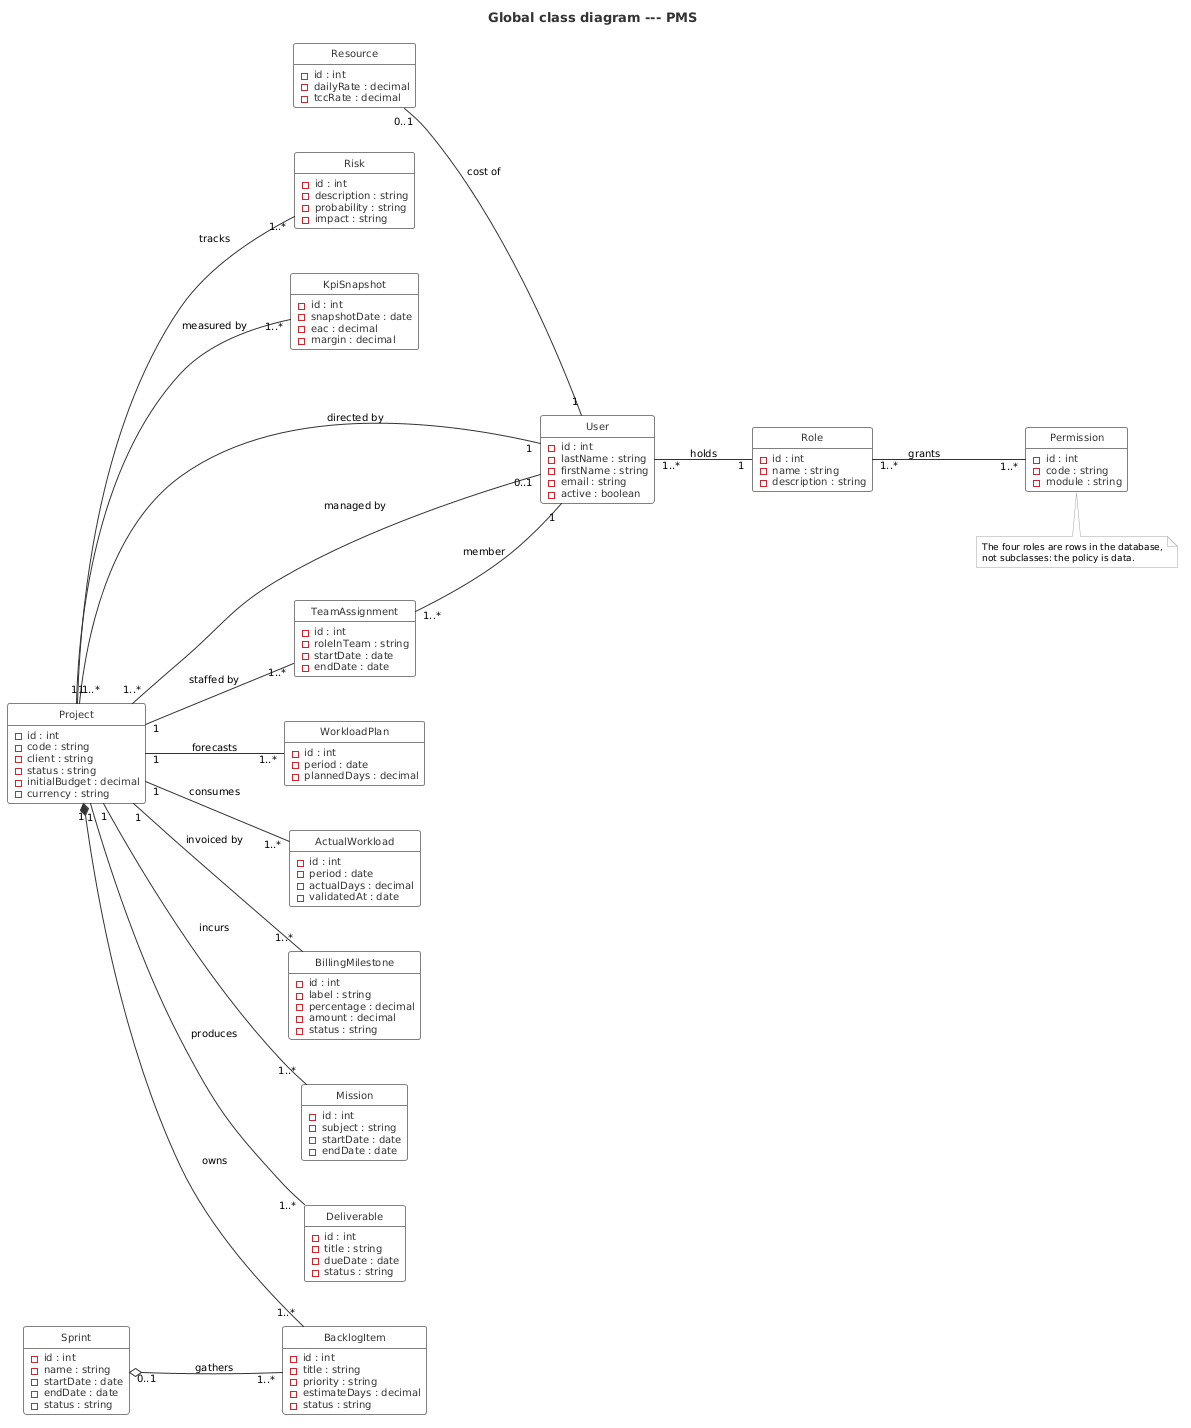

The diagram above was rendered by PlantUML. Its source (embedded in the PNG):
@startuml class_global_simple
title Global class diagram --- PMS

left to right direction

skinparam shadowing false
skinparam nodesep 45
skinparam ranksep 70
skinparam class {
  BackgroundColor       #FFFFFF
  BorderColor           #808080
  BorderThickness       1
  HeaderBackgroundColor #FFFFFF
  FontColor             #333333
  FontName              Helvetica
  FontSize              11
  FontStyle             plain
  AttributeFontColor    #333333
  AttributeFontName     Helvetica
  AttributeFontSize     10
}
skinparam ArrowColor      #333333
skinparam ArrowThickness  1
skinparam ArrowFontColor  #000000
skinparam ArrowFontStyle  plain
skinparam ArrowFontName   Helvetica
skinparam ArrowFontSize   10
skinparam TitleFontName   Helvetica
skinparam TitleFontSize   13
skinparam TitleFontColor  #333333
skinparam noteBorderColor     #AAAAAA
skinparam noteBackgroundColor #FAFAFA
skinparam noteFontName        Helvetica
skinparam noteFontSize        9
hide circle
hide empty methods

class User {
  - id : int
  - lastName : string
  - firstName : string
  - email : string
  - active : boolean
}

class Role {
  - id : int
  - name : string
  - description : string
}

class Permission {
  - id : int
  - code : string
  - module : string
}

class Resource {
  - id : int
  - dailyRate : decimal
  - tccRate : decimal
}

class Project {
  - id : int
  - code : string
  - client : string
  - status : string
  - initialBudget : decimal
  - currency : string
}

class TeamAssignment {
  - id : int
  - roleInTeam : string
  - startDate : date
  - endDate : date
}

class WorkloadPlan {
  - id : int
  - period : date
  - plannedDays : decimal
}

class ActualWorkload {
  - id : int
  - period : date
  - actualDays : decimal
  - validatedAt : date
}

class BillingMilestone {
  - id : int
  - label : string
  - percentage : decimal
  - amount : decimal
  - status : string
}

class Mission {
  - id : int
  - subject : string
  - startDate : date
  - endDate : date
}

class Sprint {
  - id : int
  - name : string
  - startDate : date
  - endDate : date
  - status : string
}

class BacklogItem {
  - id : int
  - title : string
  - priority : string
  - estimateDays : decimal
  - status : string
}

class Deliverable {
  - id : int
  - title : string
  - dueDate : date
  - status : string
}

class Risk {
  - id : int
  - description : string
  - probability : string
  - impact : string
}

class KpiSnapshot {
  - id : int
  - snapshotDate : date
  - eac : decimal
  - margin : decimal
}

User "1..*" -- "1" Role          : holds
Role        "1..*" -- "1..*" Permission : grants
Resource   "0..1" -- "1" User   : cost of

Project "1..*" -- "1" User    : directed by
Project "1..*" -- "0..1" User : managed by
TeamAssignment "1..*" -- "1" User : member

Project "1" -- "1..*" TeamAssignment : staffed by
Project "1" -- "1..*" WorkloadPlan : forecasts
Project "1" -- "1..*" ActualWorkload : consumes
Project "1" -- "1..*" BillingMilestone : invoiced by
Project "1" -- "1..*" Mission : incurs
Project "1" *-- "1..*" BacklogItem : owns
Project "1" -- "1..*" Deliverable : produces
Project "1" -- "1..*" Risk : tracks
Project "1" -- "1..*" KpiSnapshot : measured by

Sprint "0..1" o-- "1..*" BacklogItem : gathers

note bottom of Permission
  The four roles are rows in the database,
  not subclasses: the policy is data.
end note

@enduml